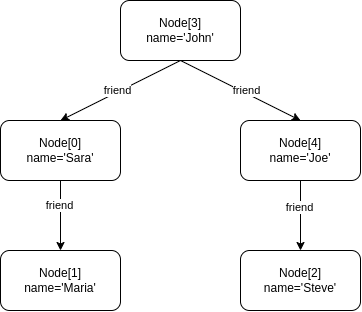

The diagram above was exported from draw.io. Its source (the exported page's mxGraphModel, read from the mxfile embedded in the PNG):
<mxGraphModel dx="778" dy="466" grid="1" gridSize="10" guides="1" tooltips="1" connect="1" arrows="1" fold="1" page="1" pageScale="1" pageWidth="827" pageHeight="1169" math="1" shadow="0">
  <root>
    <mxCell id="0" />
    <mxCell id="1" parent="0" />
    <mxCell id="y9ckmjGDcWmHaLjhmAn4-10" style="rounded=0;orthogonalLoop=1;jettySize=auto;html=1;entryX=0.5;entryY=0;entryDx=0;entryDy=0;exitX=0.5;exitY=1;exitDx=0;exitDy=0;" edge="1" parent="1" source="y9ckmjGDcWmHaLjhmAn4-5" target="y9ckmjGDcWmHaLjhmAn4-9">
      <mxGeometry relative="1" as="geometry" />
    </mxCell>
    <mxCell id="y9ckmjGDcWmHaLjhmAn4-11" value="friend" style="edgeLabel;html=1;align=center;verticalAlign=middle;resizable=0;points=[];" vertex="1" connectable="0" parent="y9ckmjGDcWmHaLjhmAn4-10">
      <mxGeometry x="0.324" y="2" relative="1" as="geometry">
        <mxPoint x="15" y="-12" as="offset" />
      </mxGeometry>
    </mxCell>
    <mxCell id="y9ckmjGDcWmHaLjhmAn4-12" style="rounded=0;orthogonalLoop=1;jettySize=auto;html=1;entryX=0.5;entryY=0;entryDx=0;entryDy=0;exitX=0.5;exitY=1;exitDx=0;exitDy=0;" edge="1" parent="1" source="y9ckmjGDcWmHaLjhmAn4-5" target="y9ckmjGDcWmHaLjhmAn4-8">
      <mxGeometry relative="1" as="geometry" />
    </mxCell>
    <mxCell id="y9ckmjGDcWmHaLjhmAn4-13" value="friend" style="edgeLabel;html=1;align=center;verticalAlign=middle;resizable=0;points=[];" vertex="1" connectable="0" parent="y9ckmjGDcWmHaLjhmAn4-12">
      <mxGeometry x="0.2947" y="2" relative="1" as="geometry">
        <mxPoint x="-13" y="-7" as="offset" />
      </mxGeometry>
    </mxCell>
    <mxCell id="y9ckmjGDcWmHaLjhmAn4-5" value="Node[3]&lt;br&gt;name='John'" style="rounded=1;whiteSpace=wrap;html=1;" vertex="1" parent="1">
      <mxGeometry x="354" y="110" width="120" height="60" as="geometry" />
    </mxCell>
    <mxCell id="y9ckmjGDcWmHaLjhmAn4-6" value="Node[2]&lt;br&gt;name='Steve'" style="rounded=1;whiteSpace=wrap;html=1;" vertex="1" parent="1">
      <mxGeometry x="474" y="360" width="120" height="60" as="geometry" />
    </mxCell>
    <mxCell id="y9ckmjGDcWmHaLjhmAn4-7" value="Node[1]&lt;br&gt;name='Maria'" style="rounded=1;whiteSpace=wrap;html=1;" vertex="1" parent="1">
      <mxGeometry x="234" y="360" width="120" height="60" as="geometry" />
    </mxCell>
    <mxCell id="y9ckmjGDcWmHaLjhmAn4-15" style="edgeStyle=orthogonalEdgeStyle;rounded=0;orthogonalLoop=1;jettySize=auto;html=1;entryX=0.5;entryY=0;entryDx=0;entryDy=0;" edge="1" parent="1" source="y9ckmjGDcWmHaLjhmAn4-8" target="y9ckmjGDcWmHaLjhmAn4-6">
      <mxGeometry relative="1" as="geometry" />
    </mxCell>
    <mxCell id="y9ckmjGDcWmHaLjhmAn4-17" value="friend" style="edgeLabel;html=1;align=center;verticalAlign=middle;resizable=0;points=[];" vertex="1" connectable="0" parent="y9ckmjGDcWmHaLjhmAn4-15">
      <mxGeometry x="-0.1959" y="-1" relative="1" as="geometry">
        <mxPoint y="-2" as="offset" />
      </mxGeometry>
    </mxCell>
    <mxCell id="y9ckmjGDcWmHaLjhmAn4-8" value="Node[4]&lt;br&gt;name='Joe'" style="rounded=1;whiteSpace=wrap;html=1;" vertex="1" parent="1">
      <mxGeometry x="474" y="230" width="120" height="60" as="geometry" />
    </mxCell>
    <mxCell id="y9ckmjGDcWmHaLjhmAn4-14" style="edgeStyle=orthogonalEdgeStyle;rounded=0;orthogonalLoop=1;jettySize=auto;html=1;entryX=0.5;entryY=0;entryDx=0;entryDy=0;" edge="1" parent="1" source="y9ckmjGDcWmHaLjhmAn4-9" target="y9ckmjGDcWmHaLjhmAn4-7">
      <mxGeometry relative="1" as="geometry" />
    </mxCell>
    <mxCell id="y9ckmjGDcWmHaLjhmAn4-16" value="friend" style="edgeLabel;html=1;align=center;verticalAlign=middle;resizable=0;points=[];" vertex="1" connectable="0" parent="y9ckmjGDcWmHaLjhmAn4-14">
      <mxGeometry x="-0.2776" y="-1" relative="1" as="geometry">
        <mxPoint as="offset" />
      </mxGeometry>
    </mxCell>
    <mxCell id="y9ckmjGDcWmHaLjhmAn4-9" value="Node[0]&lt;br&gt;name='Sara'" style="rounded=1;whiteSpace=wrap;html=1;" vertex="1" parent="1">
      <mxGeometry x="234" y="230" width="120" height="60" as="geometry" />
    </mxCell>
  </root>
</mxGraphModel>